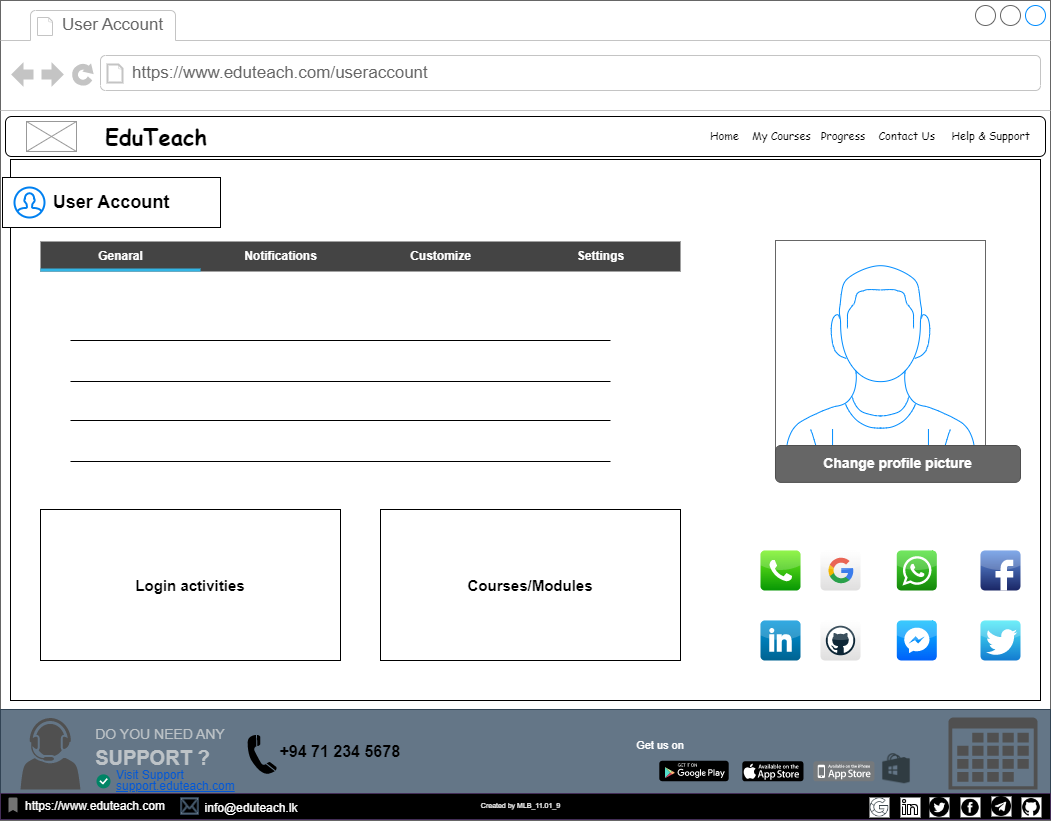

The diagram above was exported from draw.io. Its source (the exported page's mxGraphModel, read from the mxfile embedded in the PNG):
<mxGraphModel dx="1221" dy="711" grid="1" gridSize="10" guides="1" tooltips="1" connect="1" arrows="1" fold="1" page="1" pageScale="1" pageWidth="1100" pageHeight="850" background="none" math="0" shadow="0">
  <root>
    <mxCell id="0" />
    <mxCell id="1" parent="0" />
    <mxCell id="7026571954dc6520-1" value="" style="strokeWidth=1;shadow=0;dashed=0;align=center;html=1;shape=mxgraph.mockup.containers.browserWindow;rSize=0;strokeColor=#666666;mainText=,;recursiveResize=0;rounded=0;labelBackgroundColor=none;fontFamily=Verdana;fontSize=12" parent="1" vertex="1">
      <mxGeometry x="30" y="21" width="1050" height="820" as="geometry" />
    </mxCell>
    <mxCell id="FAUpBP3DlZ3lO1FXphOJ-49" value="" style="html=1;dashed=0;whiteSpace=wrap;" parent="7026571954dc6520-1" vertex="1">
      <mxGeometry x="10" y="159" width="1030" height="541" as="geometry" />
    </mxCell>
    <mxCell id="7026571954dc6520-2" value="User Account" style="strokeWidth=1;shadow=0;dashed=0;align=center;html=1;shape=mxgraph.mockup.containers.anchor;fontSize=17;fontColor=#666666;align=left;" parent="7026571954dc6520-1" vertex="1">
      <mxGeometry x="60" y="12" width="110" height="26" as="geometry" />
    </mxCell>
    <mxCell id="7026571954dc6520-3" value="https://www.eduteach.com/useraccount" style="strokeWidth=1;shadow=0;dashed=0;align=center;html=1;shape=mxgraph.mockup.containers.anchor;rSize=0;fontSize=17;fontColor=#666666;align=left;" parent="7026571954dc6520-1" vertex="1">
      <mxGeometry x="130" y="60" width="480" height="26" as="geometry" />
    </mxCell>
    <mxCell id="FAUpBP3DlZ3lO1FXphOJ-2" value="" style="verticalLabelPosition=bottom;shadow=0;dashed=0;align=center;html=1;verticalAlign=top;strokeWidth=1;shape=mxgraph.mockup.containers.userMale;strokeColor=#666666;strokeColor2=#008cff;" parent="7026571954dc6520-1" vertex="1">
      <mxGeometry x="775" y="240" width="210" height="210" as="geometry" />
    </mxCell>
    <mxCell id="FAUpBP3DlZ3lO1FXphOJ-10" value="" style="strokeWidth=1;html=1;shadow=0;dashed=0;shape=mxgraph.android.rrect;rSize=0;fillColor=#444444;strokeColor=none;" parent="7026571954dc6520-1" vertex="1">
      <mxGeometry x="40" y="241" width="640" height="30" as="geometry" />
    </mxCell>
    <mxCell id="FAUpBP3DlZ3lO1FXphOJ-11" value="Genaral" style="strokeWidth=1;html=1;shadow=0;dashed=0;shape=mxgraph.android.anchor;fontStyle=1;fontColor=#ffffff;" parent="FAUpBP3DlZ3lO1FXphOJ-10" vertex="1">
      <mxGeometry width="160" height="30" as="geometry" />
    </mxCell>
    <mxCell id="FAUpBP3DlZ3lO1FXphOJ-12" value="Notifications" style="strokeWidth=1;html=1;shadow=0;dashed=0;shape=mxgraph.android.rrect;rSize=0;fontStyle=1;fillColor=none;strokeColor=none;fontColor=#ffffff;" parent="FAUpBP3DlZ3lO1FXphOJ-10" vertex="1">
      <mxGeometry x="160" width="160" height="30" as="geometry" />
    </mxCell>
    <mxCell id="FAUpBP3DlZ3lO1FXphOJ-13" value="" style="strokeWidth=1;html=1;shadow=0;dashed=0;shape=mxgraph.android.rrect;rSize=0;fillColor=#33b5e5;strokeColor=none;" parent="FAUpBP3DlZ3lO1FXphOJ-12" vertex="1">
      <mxGeometry x="-160" y="27" width="160" height="3" as="geometry" />
    </mxCell>
    <mxCell id="FAUpBP3DlZ3lO1FXphOJ-14" value="Customize" style="strokeWidth=1;html=1;shadow=0;dashed=0;shape=mxgraph.android.anchor;fontStyle=1;fontColor=#ffffff;" parent="FAUpBP3DlZ3lO1FXphOJ-10" vertex="1">
      <mxGeometry x="320" width="160" height="30" as="geometry" />
    </mxCell>
    <mxCell id="FAUpBP3DlZ3lO1FXphOJ-15" value="Settings" style="strokeWidth=1;html=1;shadow=0;dashed=0;shape=mxgraph.android.anchor;fontStyle=1;fontColor=#ffffff;" parent="FAUpBP3DlZ3lO1FXphOJ-10" vertex="1">
      <mxGeometry x="480" width="160" height="30" as="geometry" />
    </mxCell>
    <mxCell id="FAUpBP3DlZ3lO1FXphOJ-17" value="&lt;b&gt;&lt;font style=&quot;font-size: 14px;&quot;&gt;Change profile picture&lt;/font&gt;&lt;/b&gt;" style="rounded=1;html=1;shadow=0;dashed=0;whiteSpace=wrap;fontSize=10;fillColor=#666666;align=center;strokeColor=#4D4D4D;fontColor=#ffffff;" parent="7026571954dc6520-1" vertex="1">
      <mxGeometry x="775" y="445" width="245" height="36.88" as="geometry" />
    </mxCell>
    <mxCell id="FAUpBP3DlZ3lO1FXphOJ-18" value="" style="html=1;dashed=0;whiteSpace=wrap;shape=partialRectangle;right=0;left=0;" parent="7026571954dc6520-1" vertex="1">
      <mxGeometry x="70" y="340" width="540" height="41" as="geometry" />
    </mxCell>
    <mxCell id="FAUpBP3DlZ3lO1FXphOJ-46" value="" style="html=1;dashed=0;whiteSpace=wrap;shape=partialRectangle;right=0;left=0;" parent="7026571954dc6520-1" vertex="1">
      <mxGeometry x="70" y="420" width="540" height="41" as="geometry" />
    </mxCell>
    <mxCell id="FAUpBP3DlZ3lO1FXphOJ-53" value="&lt;b&gt;&lt;font style=&quot;font-size: 15px;&quot;&gt;Login activities&lt;/font&gt;&lt;/b&gt;" style="rounded=0;whiteSpace=wrap;html=1;" parent="7026571954dc6520-1" vertex="1">
      <mxGeometry x="40" y="509" width="300" height="151" as="geometry" />
    </mxCell>
    <mxCell id="FAUpBP3DlZ3lO1FXphOJ-54" value="&lt;span style=&quot;font-size: 15px;&quot;&gt;&lt;b&gt;Courses/Modules&lt;/b&gt;&lt;/span&gt;" style="rounded=0;whiteSpace=wrap;html=1;" parent="7026571954dc6520-1" vertex="1">
      <mxGeometry x="380" y="509" width="300" height="151" as="geometry" />
    </mxCell>
    <mxCell id="FAUpBP3DlZ3lO1FXphOJ-55" value="" style="dashed=0;outlineConnect=0;html=1;align=center;labelPosition=center;verticalLabelPosition=bottom;verticalAlign=top;shape=mxgraph.webicons.github;gradientColor=#DFDEDE;aspect=fixed;" parent="7026571954dc6520-1" vertex="1">
      <mxGeometry x="820" y="620" width="40" height="40" as="geometry" />
    </mxCell>
    <mxCell id="FAUpBP3DlZ3lO1FXphOJ-56" value="" style="dashed=0;outlineConnect=0;html=1;align=center;labelPosition=center;verticalLabelPosition=bottom;verticalAlign=top;shape=mxgraph.webicons.facebook;fillColor=#6294E4;gradientColor=#1A2665" parent="7026571954dc6520-1" vertex="1">
      <mxGeometry x="980" y="550" width="40" height="40" as="geometry" />
    </mxCell>
    <mxCell id="FAUpBP3DlZ3lO1FXphOJ-57" value="" style="dashed=0;outlineConnect=0;html=1;align=center;labelPosition=center;verticalLabelPosition=bottom;verticalAlign=top;shape=mxgraph.webicons.linkedin;fillColor=#0095DB;gradientColor=#006391;aspect=fixed;" parent="7026571954dc6520-1" vertex="1">
      <mxGeometry x="760" y="620" width="40" height="40" as="geometry" />
    </mxCell>
    <mxCell id="FAUpBP3DlZ3lO1FXphOJ-58" value="" style="dashed=0;outlineConnect=0;html=1;align=center;labelPosition=center;verticalLabelPosition=bottom;verticalAlign=top;shape=mxgraph.webicons.messenger_3;fillColor=#09BEFC;gradientColor=#0060FA;aspect=fixed;" parent="7026571954dc6520-1" vertex="1">
      <mxGeometry x="896.3" y="620" width="40" height="40" as="geometry" />
    </mxCell>
    <mxCell id="FAUpBP3DlZ3lO1FXphOJ-59" value="" style="dashed=0;outlineConnect=0;html=1;align=center;labelPosition=center;verticalLabelPosition=bottom;verticalAlign=top;shape=mxgraph.webicons.whatsapp;fillColor=#4FE238;gradientColor=#138709" parent="7026571954dc6520-1" vertex="1">
      <mxGeometry x="896.3" y="550" width="40" height="40" as="geometry" />
    </mxCell>
    <mxCell id="FAUpBP3DlZ3lO1FXphOJ-60" value="" style="dashed=0;outlineConnect=0;html=1;align=center;labelPosition=center;verticalLabelPosition=bottom;verticalAlign=top;shape=mxgraph.webicons.twitter;fillColor=#49EAF7;gradientColor=#137BD0;aspect=fixed;" parent="7026571954dc6520-1" vertex="1">
      <mxGeometry x="980" y="620" width="40" height="40" as="geometry" />
    </mxCell>
    <mxCell id="FAUpBP3DlZ3lO1FXphOJ-61" value="" style="dashed=0;outlineConnect=0;html=1;align=center;labelPosition=center;verticalLabelPosition=bottom;verticalAlign=top;shape=mxgraph.webicons.phone;fillColor=#76F21E;gradientColor=#079704;aspect=fixed;" parent="7026571954dc6520-1" vertex="1">
      <mxGeometry x="760" y="550" width="40" height="40" as="geometry" />
    </mxCell>
    <mxCell id="FAUpBP3DlZ3lO1FXphOJ-63" value="" style="dashed=0;outlineConnect=0;html=1;align=center;labelPosition=center;verticalLabelPosition=bottom;verticalAlign=top;shape=mxgraph.webicons.google;gradientColor=#DFDEDE;aspect=fixed;" parent="7026571954dc6520-1" vertex="1">
      <mxGeometry x="820" y="550" width="40" height="40" as="geometry" />
    </mxCell>
    <mxCell id="LoF_D8ftlG8vqLDM8Cvz-1" value="&lt;font style=&quot;font-size: 7px;&quot;&gt;Created by MLB_11.01_9&lt;/font&gt;" style="text;html=1;strokeColor=none;fillColor=none;align=center;verticalAlign=middle;whiteSpace=wrap;rounded=0;" parent="1" vertex="1">
      <mxGeometry x="460" y="810" width="181" height="30" as="geometry" />
    </mxCell>
    <mxCell id="LoF_D8ftlG8vqLDM8Cvz-2" value="" style="rounded=1;whiteSpace=wrap;html=1;" parent="1" vertex="1">
      <mxGeometry x="35" y="137" width="1040" height="40" as="geometry" />
    </mxCell>
    <mxCell id="LoF_D8ftlG8vqLDM8Cvz-3" value="" style="verticalLabelPosition=bottom;shadow=0;dashed=0;align=center;html=1;verticalAlign=top;strokeWidth=1;shape=mxgraph.mockup.graphics.simpleIcon;strokeColor=#999999;" parent="1" vertex="1">
      <mxGeometry x="56" y="142" width="50" height="30" as="geometry" />
    </mxCell>
    <mxCell id="796VdTpRs6x_GsB5o8sN-1" value="" style="rounded=0;whiteSpace=wrap;html=1;fillColor=#647687;strokeColor=#314354;fontColor=#ffffff;" parent="1" vertex="1">
      <mxGeometry x="30" y="730" width="1050" height="110" as="geometry" />
    </mxCell>
    <mxCell id="796VdTpRs6x_GsB5o8sN-2" value="" style="dashed=0;outlineConnect=0;html=1;align=center;labelPosition=center;verticalLabelPosition=bottom;verticalAlign=top;shape=mxgraph.weblogos.app_store;fillColor=#000000;strokeColor=none" parent="1" vertex="1">
      <mxGeometry x="771.8" y="781.85" width="61.2" height="20" as="geometry" />
    </mxCell>
    <mxCell id="796VdTpRs6x_GsB5o8sN-3" value="" style="dashed=0;outlineConnect=0;html=1;align=center;labelPosition=center;verticalLabelPosition=bottom;verticalAlign=top;shape=mxgraph.weblogos.app_store_iphone;fillColor=#75797C;strokeColor=none" parent="1" vertex="1">
      <mxGeometry x="842.8" y="781.85" width="61.2" height="20" as="geometry" />
    </mxCell>
    <mxCell id="796VdTpRs6x_GsB5o8sN-4" value="" style="dashed=0;outlineConnect=0;html=1;align=center;labelPosition=center;verticalLabelPosition=bottom;verticalAlign=top;shape=mxgraph.webicons.google_play;fillColor=#000000" parent="1" vertex="1">
      <mxGeometry x="688.8" y="781.25" width="69.4" height="20.6" as="geometry" />
    </mxCell>
    <mxCell id="796VdTpRs6x_GsB5o8sN-5" value="&lt;font style=&quot;font-size: 11px;&quot; color=&quot;#ffffff&quot;&gt;Get us on&lt;/font&gt;" style="text;html=1;strokeColor=none;fillColor=none;align=center;verticalAlign=middle;whiteSpace=wrap;rounded=0;" parent="1" vertex="1">
      <mxGeometry x="660" y="751.25" width="60" height="30" as="geometry" />
    </mxCell>
    <mxCell id="796VdTpRs6x_GsB5o8sN-6" value="&lt;p style=&quot;line-height: 90%;&quot;&gt;&lt;/p&gt;&lt;div style=&quot;text-align: left; line-height: 40%; font-size: 11px;&quot;&gt;&lt;p style=&quot;margin: 0px 0px 10px; color: rgb(189, 195, 199); font-family: &amp;quot;Open Sans&amp;quot;, sans-serif; font-size: 14px; line-height: 40%;&quot; dir=&quot;ltr&quot;&gt;&lt;span style=&quot;background-color: rgb(100, 118, 135);&quot;&gt;DO YOU NEED ANY&lt;/span&gt;&lt;/p&gt;&lt;p style=&quot;margin: 0px 0px 10px; color: rgb(189, 195, 199); font-family: &amp;quot;Open Sans&amp;quot;, sans-serif; font-size: 2rem; line-height: 40%;&quot;&gt;&lt;span style=&quot;font-weight: 700; font-size: 20px; background-color: rgb(100, 118, 135);&quot;&gt;SUPPORT ?&lt;/span&gt;&lt;/p&gt;&lt;/div&gt;&lt;p&gt;&lt;/p&gt;" style="text;html=1;strokeColor=none;fillColor=none;align=center;verticalAlign=middle;whiteSpace=wrap;rounded=0;" parent="1" vertex="1">
      <mxGeometry x="110" y="733.5" width="160" height="71.5" as="geometry" />
    </mxCell>
    <mxCell id="796VdTpRs6x_GsB5o8sN-7" value="" style="shape=image;html=1;verticalAlign=top;verticalLabelPosition=bottom;labelBackgroundColor=#ffffff;imageAspect=0;aspect=fixed;image=https://cdn1.iconfinder.com/data/icons/logos-brands-1/24/logo_brand_brands_logos_microsoft_store_windows-128.png" parent="1" vertex="1">
      <mxGeometry x="911" y="774.25" width="30" height="30" as="geometry" />
    </mxCell>
    <mxCell id="796VdTpRs6x_GsB5o8sN-8" value="" style="sketch=0;pointerEvents=1;shadow=0;dashed=0;html=1;strokeColor=none;fillColor=#505050;labelPosition=center;verticalLabelPosition=bottom;verticalAlign=top;outlineConnect=0;align=center;shape=mxgraph.office.concepts.calendar;" parent="1" vertex="1">
      <mxGeometry x="978" y="738" width="89" height="72" as="geometry" />
    </mxCell>
    <mxCell id="796VdTpRs6x_GsB5o8sN-9" value="&lt;p style=&quot;line-height: 90%;&quot;&gt;Visit Support&lt;br&gt;&lt;u&gt;support.eduteach.com&lt;/u&gt;&lt;/p&gt;" style="fillColor=none;strokeColor=none;html=1;fontColor=#0057D8;align=left;fontSize=12;sketch=0;" parent="1" vertex="1">
      <mxGeometry x="144" y="784.85" width="125" height="33" as="geometry" />
    </mxCell>
    <mxCell id="796VdTpRs6x_GsB5o8sN-10" value="" style="html=1;shadow=0;dashed=0;shape=mxgraph.atlassian.checkbox;fillColor=#008465;strokeColor=none;html=1;sketch=0;" parent="1" vertex="1">
      <mxGeometry x="126" y="794.85" width="14" height="14" as="geometry" />
    </mxCell>
    <mxCell id="796VdTpRs6x_GsB5o8sN-11" value="" style="sketch=0;pointerEvents=1;shadow=0;dashed=0;html=1;strokeColor=none;fillColor=#505050;labelPosition=center;verticalLabelPosition=bottom;verticalAlign=top;outlineConnect=0;align=center;shape=mxgraph.office.users.call_center_agent;" parent="1" vertex="1">
      <mxGeometry x="50" y="738.37" width="60" height="71.75" as="geometry" />
    </mxCell>
    <mxCell id="796VdTpRs6x_GsB5o8sN-12" value="" style="shape=mxgraph.signs.tech.telephone_3;html=1;pointerEvents=1;fillColor=#000000;strokeColor=none;verticalLabelPosition=bottom;verticalAlign=top;align=center;" parent="1" vertex="1">
      <mxGeometry x="277" y="755.25" width="29.31" height="40" as="geometry" />
    </mxCell>
    <mxCell id="796VdTpRs6x_GsB5o8sN-13" value="&lt;b&gt;&lt;font style=&quot;font-size: 16px;&quot;&gt;+94 71 234 5678&amp;nbsp;&lt;/font&gt;&lt;/b&gt;" style="text;html=1;strokeColor=none;fillColor=none;align=center;verticalAlign=middle;whiteSpace=wrap;rounded=0;" parent="1" vertex="1">
      <mxGeometry x="287" y="757.37" width="170" height="30" as="geometry" />
    </mxCell>
    <mxCell id="796VdTpRs6x_GsB5o8sN-14" value="" style="rounded=0;whiteSpace=wrap;html=1;fillColor=#000000;fontColor=#ffffff;strokeColor=#432D57;" parent="1" vertex="1">
      <mxGeometry x="30" y="814" width="1050" height="26" as="geometry" />
    </mxCell>
    <mxCell id="796VdTpRs6x_GsB5o8sN-15" value="&lt;font color=&quot;#ffffff&quot; style=&quot;font-size: 7px;&quot;&gt;Created by MLB_11.01_9&lt;/font&gt;" style="text;html=1;strokeColor=none;fillColor=none;align=center;verticalAlign=middle;whiteSpace=wrap;rounded=0;" parent="1" vertex="1">
      <mxGeometry x="460" y="810" width="181" height="30" as="geometry" />
    </mxCell>
    <mxCell id="796VdTpRs6x_GsB5o8sN-16" value="" style="shape=image;html=1;verticalAlign=top;verticalLabelPosition=bottom;labelBackgroundColor=#ffffff;imageAspect=0;aspect=fixed;image=https://cdn2.iconfinder.com/data/icons/social-media-2421/512/Telegram-128.png;imageBackground=default;" parent="1" vertex="1">
      <mxGeometry x="1021" y="817" width="20" height="20" as="geometry" />
    </mxCell>
    <mxCell id="796VdTpRs6x_GsB5o8sN-17" value="" style="shape=image;html=1;verticalAlign=top;verticalLabelPosition=bottom;labelBackgroundColor=#ffffff;imageAspect=0;aspect=fixed;image=https://cdn3.iconfinder.com/data/icons/picons-social/57/46-facebook-128.png;imageBackground=default;" parent="1" vertex="1">
      <mxGeometry x="990" y="817.85" width="20" height="20" as="geometry" />
    </mxCell>
    <mxCell id="796VdTpRs6x_GsB5o8sN-18" value="" style="shape=image;html=1;verticalAlign=top;verticalLabelPosition=bottom;labelBackgroundColor=#ffffff;imageAspect=0;aspect=fixed;image=https://cdn1.iconfinder.com/data/icons/social-media-circle-7/512/Circled_Twitter_svg-128.png;imageBackground=default;" parent="1" vertex="1">
      <mxGeometry x="959" y="817.85" width="20" height="20" as="geometry" />
    </mxCell>
    <mxCell id="796VdTpRs6x_GsB5o8sN-19" value="" style="shape=image;html=1;verticalAlign=top;verticalLabelPosition=bottom;labelBackgroundColor=#ffffff;imageAspect=0;aspect=fixed;image=https://cdn4.iconfinder.com/data/icons/ionicons/512/icon-social-github-128.png;imageBackground=default;" parent="1" vertex="1">
      <mxGeometry x="1051" y="817.85" width="20" height="20" as="geometry" />
    </mxCell>
    <mxCell id="796VdTpRs6x_GsB5o8sN-20" value="" style="shape=image;html=1;verticalAlign=top;verticalLabelPosition=bottom;labelBackgroundColor=#ffffff;imageAspect=0;aspect=fixed;image=https://cdn0.iconfinder.com/data/icons/eon-social-media-contact-info-2/32/in_linkedin_portfolio_social_media-128.png;imageBackground=default;" parent="1" vertex="1">
      <mxGeometry x="930" y="818" width="20" height="20" as="geometry" />
    </mxCell>
    <mxCell id="796VdTpRs6x_GsB5o8sN-21" value="" style="shape=image;html=1;verticalAlign=top;verticalLabelPosition=bottom;labelBackgroundColor=#ffffff;imageAspect=0;aspect=fixed;image=https://cdn0.iconfinder.com/data/icons/social-media-and-logos-12/32/Google_Google-128.png;imageBackground=default;" parent="1" vertex="1">
      <mxGeometry x="899" y="818" width="20" height="20" as="geometry" />
    </mxCell>
    <mxCell id="796VdTpRs6x_GsB5o8sN-22" value="&lt;font color=&quot;#ffffff&quot;&gt;https://www.eduteach.com&lt;/font&gt;" style="text;html=1;strokeColor=none;fillColor=none;align=center;verticalAlign=middle;whiteSpace=wrap;rounded=0;" parent="1" vertex="1">
      <mxGeometry x="40" y="812" width="170" height="30" as="geometry" />
    </mxCell>
    <mxCell id="796VdTpRs6x_GsB5o8sN-23" value="" style="shape=mxgraph.signs.tech.mail;html=1;pointerEvents=1;fillColor=#647687;strokeColor=#314354;verticalLabelPosition=bottom;verticalAlign=top;align=center;fontColor=#ffffff;" parent="1" vertex="1">
      <mxGeometry x="210" y="818" width="18" height="17" as="geometry" />
    </mxCell>
    <mxCell id="796VdTpRs6x_GsB5o8sN-24" value="&lt;font color=&quot;#ffffff&quot;&gt;info@eduteach.lk&lt;/font&gt;" style="text;html=1;strokeColor=none;fillColor=none;align=center;verticalAlign=middle;whiteSpace=wrap;rounded=0;" parent="1" vertex="1">
      <mxGeometry x="196" y="814" width="170" height="30" as="geometry" />
    </mxCell>
    <mxCell id="796VdTpRs6x_GsB5o8sN-25" value="" style="html=1;dashed=0;aspect=fixed;verticalLabelPosition=bottom;verticalAlign=top;align=center;shape=mxgraph.gmdl.bookmark;strokeColor=none;fillColor=#737373;shadow=0;sketch=0;" parent="1" vertex="1">
      <mxGeometry x="38" y="818" width="9" height="15" as="geometry" />
    </mxCell>
    <mxCell id="yMnLHjxeKOQUSBEiQ_IM-1" value="&lt;font size=&quot;1&quot; face=&quot;Comic Sans MS&quot; style=&quot;&quot;&gt;&lt;span style=&quot;font-size: 11px;&quot;&gt;&amp;nbsp; &amp;nbsp; &amp;nbsp; &amp;nbsp;Home&amp;nbsp; &amp;nbsp; My Courses&amp;nbsp; &amp;nbsp;Progress&amp;nbsp; &amp;nbsp; Contact Us&amp;nbsp; &amp;nbsp; &amp;nbsp;Help &amp;amp; Support&lt;/span&gt;&lt;/font&gt;" style="text;html=1;strokeColor=none;fillColor=none;align=right;verticalAlign=middle;whiteSpace=wrap;rounded=0;" parent="1" vertex="1">
      <mxGeometry x="680" y="142" width="382" height="30" as="geometry" />
    </mxCell>
    <mxCell id="FAUpBP3DlZ3lO1FXphOJ-1" value="&lt;font size=&quot;1&quot; face=&quot;Comic Sans MS&quot; style=&quot;&quot;&gt;&lt;b style=&quot;font-size: 22px;&quot;&gt;EduTeach&lt;/b&gt;&lt;/font&gt;" style="text;html=1;strokeColor=none;fillColor=none;align=center;verticalAlign=middle;whiteSpace=wrap;rounded=0;" parent="1" vertex="1">
      <mxGeometry x="106" y="142" width="160" height="30" as="geometry" />
    </mxCell>
    <mxCell id="FAUpBP3DlZ3lO1FXphOJ-50" value="&lt;b style=&quot;border-color: var(--border-color);&quot;&gt;&lt;font style=&quot;border-color: var(--border-color); font-size: 18px;&quot;&gt;User Account&lt;/font&gt;&lt;/b&gt;" style="rounded=0;whiteSpace=wrap;html=1;" parent="1" vertex="1">
      <mxGeometry x="32" y="198" width="218" height="50" as="geometry" />
    </mxCell>
    <mxCell id="FAUpBP3DlZ3lO1FXphOJ-52" value="" style="html=1;verticalLabelPosition=bottom;align=center;labelBackgroundColor=#ffffff;verticalAlign=top;strokeWidth=2;strokeColor=#0080F0;shadow=0;dashed=0;shape=mxgraph.ios7.icons.user;" parent="1" vertex="1">
      <mxGeometry x="44" y="208" width="30" height="30" as="geometry" />
    </mxCell>
  </root>
</mxGraphModel>